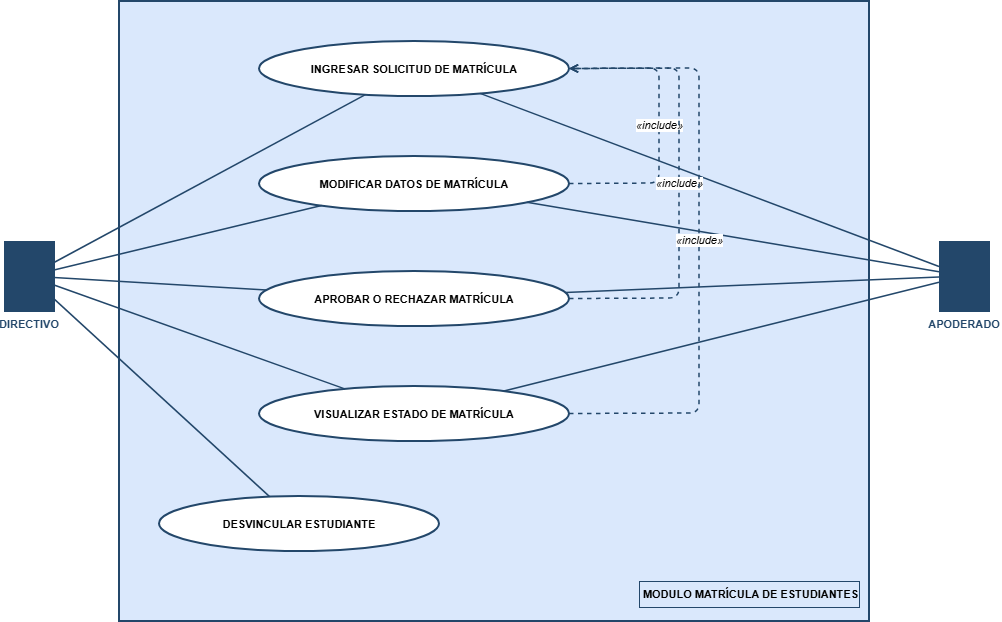

The diagram above was exported from draw.io. Its source (the exported page's mxGraphModel, read from the mxfile embedded in the PNG):
<mxGraphModel dx="1414" dy="749" grid="1" gridSize="10" guides="1" tooltips="1" connect="1" arrows="1" fold="1" page="1" pageScale="1" pageWidth="827" pageHeight="1169" math="0" shadow="0">
  <root>
    <mxCell id="0" />
    <mxCell id="1" parent="0" />
    <mxCell id="box" parent="1" style="rounded=0;whiteSpace=wrap;html=1;fillColor=#dae8fc;strokeColor=#23476a;strokeWidth=2;" value="" vertex="1">
      <mxGeometry height="620" width="750" x="180" y="40" as="geometry" />
    </mxCell>
    <mxCell id="box_label" parent="1" style="text;html=1;align=right;verticalAlign=middle;fontSize=11;fontStyle=1;strokeColor=#23476a;fillColor=#dae8fc;whiteSpace=nowrap;" value="MODULO MATRÍCULA DE ESTUDIANTES" vertex="1">
      <mxGeometry height="26" width="220" x="700" y="620" as="geometry" />
    </mxCell>
    <mxCell id="a_directivo" parent="1" style="shape=mxgraph.flowchart.actor;fillColor=#23476a;strokeColor=#23476a;fontColor=#23476a;labelPosition=center;verticalLabelPosition=bottom;verticalAlign=top;align=center;fontSize=11;fontStyle=1;" value="DIRECTIVO" vertex="1">
      <mxGeometry height="70" width="50" x="65" y="280" as="geometry" />
    </mxCell>
    <mxCell id="a_apoderado" parent="1" style="shape=mxgraph.flowchart.actor;fillColor=#23476a;strokeColor=#23476a;fontColor=#23476a;labelPosition=center;verticalLabelPosition=bottom;verticalAlign=top;align=center;fontSize=11;fontStyle=1;" value="APODERADO" vertex="1">
      <mxGeometry height="70" width="50" x="1000" y="280" as="geometry" />
    </mxCell>
    <mxCell id="uc1" parent="1" style="ellipse;whiteSpace=wrap;html=1;fontSize=11;fontStyle=1;strokeColor=#23476a;strokeWidth=2;fillColor=#ffffff;" value="INGRESAR SOLICITUD DE MATRÍCULA" vertex="1">
      <mxGeometry height="55" width="310" x="320" y="80" as="geometry" />
    </mxCell>
    <mxCell id="uc2" parent="1" style="ellipse;whiteSpace=wrap;html=1;fontSize=11;fontStyle=1;strokeColor=#23476a;strokeWidth=2;fillColor=#ffffff;" value="MODIFICAR DATOS DE MATRÍCULA" vertex="1">
      <mxGeometry height="55" width="310" x="320" y="195" as="geometry" />
    </mxCell>
    <mxCell id="uc3" parent="1" style="ellipse;whiteSpace=wrap;html=1;fontSize=11;fontStyle=1;strokeColor=#23476a;strokeWidth=2;fillColor=#ffffff;" value="APROBAR O RECHAZAR MATRÍCULA" vertex="1">
      <mxGeometry height="55" width="310" x="320" y="310" as="geometry" />
    </mxCell>
    <mxCell id="uc4" parent="1" style="ellipse;whiteSpace=wrap;html=1;fontSize=11;fontStyle=1;strokeColor=#23476a;strokeWidth=2;fillColor=#ffffff;" value="VISUALIZAR ESTADO DE MATRÍCULA" vertex="1">
      <mxGeometry height="55" width="310" x="320" y="425" as="geometry" />
    </mxCell>
    <mxCell id="uc5" parent="1" style="ellipse;whiteSpace=wrap;html=1;fontSize=11;fontStyle=1;strokeColor=#23476a;strokeWidth=2;fillColor=#ffffff;" value="DESVINCULAR ESTUDIANTE" vertex="1">
      <mxGeometry height="55" width="280" x="220" y="535" as="geometry" />
    </mxCell>
    <mxCell id="e_dir1" edge="1" parent="1" source="a_directivo" style="edgeStyle=none;html=1;endArrow=none;strokeColor=#23476a;strokeWidth=1.5;" target="uc1">
      <mxGeometry relative="1" as="geometry" />
    </mxCell>
    <mxCell id="e_dir2" edge="1" parent="1" source="a_directivo" style="edgeStyle=none;html=1;endArrow=none;strokeColor=#23476a;strokeWidth=1.5;" target="uc2">
      <mxGeometry relative="1" as="geometry" />
    </mxCell>
    <mxCell id="e_dir3" edge="1" parent="1" source="a_directivo" style="edgeStyle=none;html=1;endArrow=none;strokeColor=#23476a;strokeWidth=1.5;" target="uc3">
      <mxGeometry relative="1" as="geometry" />
    </mxCell>
    <mxCell id="e_dir4" edge="1" parent="1" source="a_directivo" style="edgeStyle=none;html=1;endArrow=none;strokeColor=#23476a;strokeWidth=1.5;" target="uc4">
      <mxGeometry relative="1" as="geometry" />
    </mxCell>
    <mxCell id="e_dir5" edge="1" parent="1" source="a_directivo" style="edgeStyle=none;html=1;endArrow=none;strokeColor=#23476a;strokeWidth=1.5;" target="uc5">
      <mxGeometry relative="1" as="geometry" />
    </mxCell>
    <mxCell id="e_ap1" edge="1" parent="1" source="a_apoderado" style="edgeStyle=none;html=1;endArrow=none;strokeColor=#23476a;strokeWidth=1.5;" target="uc1">
      <mxGeometry relative="1" as="geometry" />
    </mxCell>
    <mxCell id="e_ap2" edge="1" parent="1" source="a_apoderado" style="edgeStyle=none;html=1;endArrow=none;strokeColor=#23476a;strokeWidth=1.5;" target="uc2">
      <mxGeometry relative="1" as="geometry" />
    </mxCell>
    <mxCell id="e_ap3" edge="1" parent="1" source="a_apoderado" style="edgeStyle=none;html=1;endArrow=none;strokeColor=#23476a;strokeWidth=1.5;" target="uc3">
      <mxGeometry relative="1" as="geometry" />
    </mxCell>
    <mxCell id="e_ap4" edge="1" parent="1" source="a_apoderado" style="edgeStyle=none;html=1;endArrow=none;strokeColor=#23476a;strokeWidth=1.5;" target="uc4">
      <mxGeometry relative="1" as="geometry" />
    </mxCell>
    <mxCell id="inc1" edge="1" parent="1" source="uc2" style="edgeStyle=none;html=1;dashed=1;endArrow=open;endFill=0;strokeColor=#23476a;strokeWidth=1.5;fontSize=11;fontStyle=2;exitX=1;exitY=0.5;exitDx=0;exitDy=0;entryX=1;entryY=0.5;entryDx=0;entryDy=0;" target="uc1" value="«include»">
      <mxGeometry relative="1" as="geometry">
        <Array as="points">
          <mxPoint x="720" y="222" />
          <mxPoint x="720" y="107" />
        </Array>
      </mxGeometry>
    </mxCell>
    <mxCell id="inc2" edge="1" parent="1" source="uc3" style="edgeStyle=none;html=1;dashed=1;endArrow=open;endFill=0;strokeColor=#23476a;strokeWidth=1.5;fontSize=11;fontStyle=2;exitX=1;exitY=0.5;exitDx=0;exitDy=0;entryX=1;entryY=0.5;entryDx=0;entryDy=0;" target="uc1" value="«include»">
      <mxGeometry relative="1" as="geometry">
        <Array as="points">
          <mxPoint x="740" y="337" />
          <mxPoint x="740" y="107" />
        </Array>
      </mxGeometry>
    </mxCell>
    <mxCell id="inc3" edge="1" parent="1" source="uc4" style="edgeStyle=none;html=1;dashed=1;endArrow=open;endFill=0;strokeColor=#23476a;strokeWidth=1.5;fontSize=11;fontStyle=2;exitX=1;exitY=0.5;exitDx=0;exitDy=0;entryX=1;entryY=0.5;entryDx=0;entryDy=0;" target="uc1" value="«include»">
      <mxGeometry relative="1" as="geometry">
        <Array as="points">
          <mxPoint x="760" y="452" />
          <mxPoint x="760" y="107" />
        </Array>
      </mxGeometry>
    </mxCell>
  </root>
</mxGraphModel>